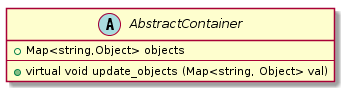

The diagram above was rendered by PlantUML. Its source (embedded in the PNG):
@startuml
abstract class AbstractContainer {
   +Map<string,Object> objects
   ----
   +virtual void update_objects (Map<string, Object> val)
}
@enduml